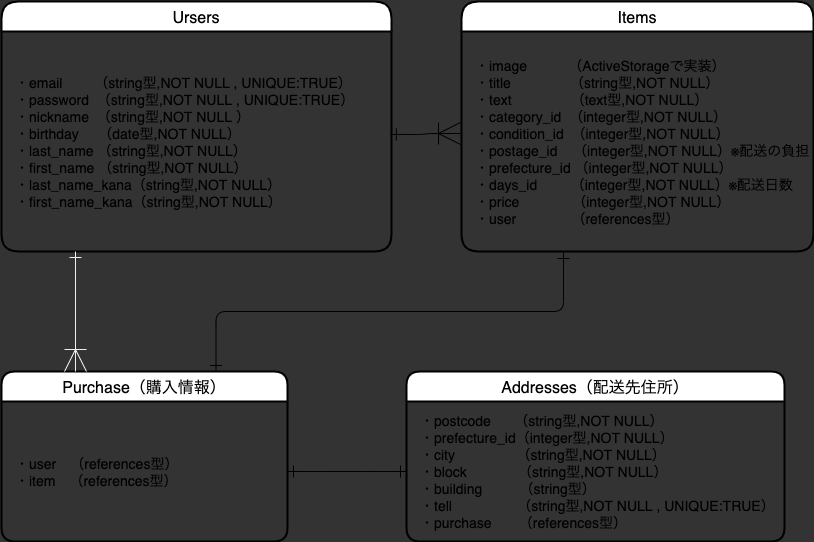

The diagram above was exported from draw.io. Its source (the exported page's mxGraphModel, read from the mxfile embedded in the PNG):
<mxGraphModel dx="950" dy="680" grid="0" gridSize="10" guides="1" tooltips="1" connect="1" arrows="1" fold="1" page="0" pageScale="1" pageWidth="827" pageHeight="1169" background="#333333" math="0" shadow="0">
  <root>
    <mxCell id="0" />
    <mxCell id="1" parent="0" />
    <mxCell id="76" value="" style="edgeStyle=entityRelationEdgeStyle;fontSize=12;html=1;endArrow=ERoneToMany;startSize=10;endSize=20;startArrow=ERone;startFill=0;exitX=0.997;exitY=0.468;exitDx=0;exitDy=0;exitPerimeter=0;endFill=0;" parent="1" source="66" edge="1">
      <mxGeometry width="100" height="100" relative="1" as="geometry">
        <mxPoint x="240" y="190" as="sourcePoint" />
        <mxPoint x="479" y="222" as="targetPoint" />
      </mxGeometry>
    </mxCell>
    <mxCell id="79" value="" style="edgeStyle=entityRelationEdgeStyle;fontSize=12;html=1;endArrow=ERone;startSize=10;endSize=10;startArrow=ERone;startFill=0;endFill=0;exitX=1;exitY=0.5;exitDx=0;exitDy=0;entryX=0;entryY=0.5;entryDx=0;entryDy=0;" parent="1" source="75" target="69" edge="1">
      <mxGeometry width="100" height="100" relative="1" as="geometry">
        <mxPoint x="420" y="550" as="sourcePoint" />
        <mxPoint x="574" y="550" as="targetPoint" />
      </mxGeometry>
    </mxCell>
    <mxCell id="83" style="edgeStyle=orthogonalEdgeStyle;orthogonalLoop=1;jettySize=auto;html=1;exitX=0.537;exitY=1.005;exitDx=0;exitDy=0;entryX=0.75;entryY=0;entryDx=0;entryDy=0;startArrow=ERone;startFill=0;startSize=10;endArrow=ERone;endFill=0;endSize=10;fontSize=14;fontColor=#FFFFFF;rounded=1;exitPerimeter=0;" parent="1" target="74" edge="1">
      <mxGeometry relative="1" as="geometry">
        <mxPoint x="582.03" y="341" as="sourcePoint" />
        <Array as="points">
          <mxPoint x="582" y="400" />
          <mxPoint x="235" y="400" />
        </Array>
      </mxGeometry>
    </mxCell>
    <mxCell id="65" value="Ursers" style="swimlane;childLayout=stackLayout;horizontal=1;startSize=30;horizontalStack=0;rounded=1;fontSize=16;fontStyle=0;strokeWidth=2;resizeParent=0;resizeLast=1;shadow=0;dashed=0;align=center;glass=0;sketch=0;swimlaneLine=1;arcSize=19;" parent="1" vertex="1">
      <mxGeometry x="20" y="90" width="390" height="250" as="geometry" />
    </mxCell>
    <mxCell id="66" value="・email　　 （string型,NOT NULL , UNIQUE:TRUE）&#10;・password  （string型,NOT NULL , UNIQUE:TRUE）&#10;・nickname  （string型,NOT NULL ）&#10;・birthday     （date型,NOT NULL）&#10;・last_name （string型,NOT NULL）&#10;・first_name （string型,NOT NULL）&#10;・last_name_kana（string型,NOT NULL）&#10;・first_name_kana（string型,NOT NULL）" style="align=left;strokeColor=none;fillColor=none;spacingLeft=4;fontSize=14;verticalAlign=middle;resizable=0;rotatable=0;part=1;spacing=10;" parent="65" vertex="1">
      <mxGeometry y="30" width="390" height="220" as="geometry" />
    </mxCell>
    <mxCell id="85" value="Items" style="swimlane;childLayout=stackLayout;horizontal=1;startSize=30;horizontalStack=0;rounded=1;fontSize=16;fontStyle=0;strokeWidth=2;resizeParent=0;resizeLast=1;shadow=0;dashed=0;align=center;glass=0;sketch=0;swimlaneLine=1;arcSize=19;" parent="1" vertex="1">
      <mxGeometry x="480" y="90" width="352" height="250" as="geometry" />
    </mxCell>
    <mxCell id="86" value="・image　       （ActiveStorageで実装）&#10;・title　　        （string型,NOT NULL）&#10;・text　　        （text型,NOT NULL）&#10;・category_id  （integer型,NOT NULL）&#10;・condition_id  （integer型,NOT NULL）&#10;・postage_id    （integer型,NOT NULL）※配送の負担&#10;・prefecture_id （integer型,NOT NULL）&#10;・days_id　     （integer型,NOT NULL）※配送日数&#10;・price　          （integer型,NOT NULL）&#10;・user　　       （references型）" style="align=left;strokeColor=none;fillColor=none;spacingLeft=4;fontSize=14;verticalAlign=middle;resizable=0;rotatable=0;part=1;spacing=10;" parent="85" vertex="1">
      <mxGeometry y="30" width="352" height="220" as="geometry" />
    </mxCell>
    <mxCell id="74" value="Purchase（購入情報）" style="swimlane;childLayout=stackLayout;horizontal=1;startSize=30;horizontalStack=0;rounded=1;fontSize=16;fontStyle=0;strokeWidth=2;resizeParent=0;resizeLast=1;shadow=0;dashed=0;align=center;" parent="1" vertex="1">
      <mxGeometry x="20" y="460" width="286" height="170" as="geometry" />
    </mxCell>
    <mxCell id="75" value="・user　（references型）&#10;・item　（references型）" style="align=left;strokeColor=none;fillColor=none;spacingLeft=4;fontSize=14;verticalAlign=middle;resizable=0;rotatable=0;part=1;labelBackgroundColor=none;labelBorderColor=none;spacing=10;" parent="74" vertex="1">
      <mxGeometry y="30" width="286" height="140" as="geometry" />
    </mxCell>
    <mxCell id="90" style="edgeStyle=orthogonalEdgeStyle;rounded=1;orthogonalLoop=1;jettySize=auto;html=1;startArrow=ERone;startFill=0;startSize=10;endArrow=ERoneToMany;endFill=0;endSize=20;strokeColor=#f0f0f0;fontSize=14;fontColor=#FFFFFF;" parent="1" edge="1">
      <mxGeometry relative="1" as="geometry">
        <mxPoint x="94" y="460" as="targetPoint" />
        <mxPoint x="94" y="340" as="sourcePoint" />
        <Array as="points">
          <mxPoint x="94" y="340" />
        </Array>
      </mxGeometry>
    </mxCell>
    <mxCell id="68" value="Addresses（配送先住所）" style="swimlane;childLayout=stackLayout;horizontal=1;startSize=30;horizontalStack=0;rounded=1;fontSize=16;fontStyle=0;strokeWidth=2;resizeParent=0;resizeLast=1;shadow=0;dashed=0;align=center;" parent="1" vertex="1">
      <mxGeometry x="425" y="460" width="378" height="170" as="geometry" />
    </mxCell>
    <mxCell id="69" value="・postcode      （string型,NOT NULL）&#10;・prefecture_id（integer型,NOT NULL）&#10;・city　　　     （string型,NOT NULL）&#10;・block　　      （string型,NOT NULL）&#10;・building　      （string型）&#10;・tell　　　      （string型,NOT NULL , UNIQUE:TRUE）&#10;・purchase       （references型）" style="align=left;strokeColor=none;fillColor=none;spacingLeft=4;fontSize=14;verticalAlign=middle;resizable=0;rotatable=0;part=1;labelBackgroundColor=none;labelBorderColor=none;spacing=10;" parent="68" vertex="1">
      <mxGeometry y="30" width="378" height="140" as="geometry" />
    </mxCell>
  </root>
</mxGraphModel>